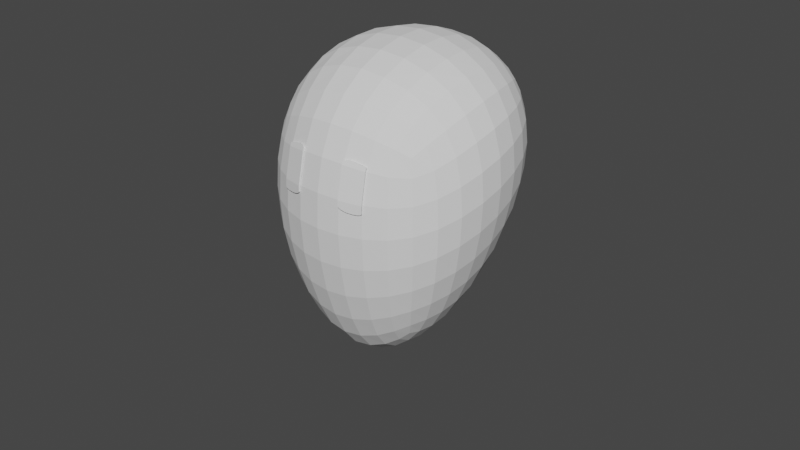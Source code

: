 # Source: Charactor1.blend  (saved by Blender 3.4.6; exported with 4.5.12 LTS)
import bpy
from mathutils import Matrix  # noqa: F401  (used for matrix-valued properties, if any)

bpy.ops.wm.read_factory_settings(use_empty=True)
scene = bpy.context.scene
scene.name = 'Scene'

# ---- collections
col_collection = bpy.data.collections.new('Collection'); scene.collection.children.link(col_collection)

# ---- world
world_world = bpy.data.worlds.new('World'); scene.world = world_world
world_world.use_nodes = True; world_world.node_tree.nodes.clear()
_N = world_world.node_tree.nodes; _L = world_world.node_tree.links
n0 = _N.new('ShaderNodeOutputWorld'); n0.name = 'World Output'; n0.location = (300, 300)
n1 = _N.new('ShaderNodeBackground'); n1.name = 'Background'; n1.location = (10, 300)
n1.inputs[0].default_value = (0.05088, 0.05088, 0.05088, 1.0)
_L.new(n1.outputs[0], n0.inputs[0])
n0.is_active_output = True
world_world.color = (0.05088, 0.05088, 0.05088)
world_world.use_sun_shadow = False
world_world.sun_shadow_jitter_overblur = 0.0

# ---- meshes
me_cube_003 = bpy.data.meshes.new('Cube.003')
me_cube_003.from_pydata([(-0.4995, -0.4995, -1.448), (-1.0, -1.0, 1.0), (-0.4995, 0.5635, -0.4518), (-1.0, 1.0, 1.0), (0.4995, -0.4995, -1.448), (1.0, -1.0, 1.0), (0.4995, 0.5635, -0.4518), (1.0, 1.0, 1.0)], [], [(0, 1, 3, 2), (2, 3, 7, 6), (6, 7, 5, 4), (4, 5, 1, 0), (2, 6, 4, 0), (7, 3, 1, 5)])
_uv = me_cube_003.uv_layers.new(name='UVMap')
_uv.uv.foreach_set('vector', [0.375, 0.0, 0.625, 0.0, 0.625, 0.25, 0.375, 0.25, 0.375, 0.25, 0.625, 0.25, 0.625, 0.5, 0.375, 0.5, 0.375, 0.5, 0.625, 0.5, 0.625, 0.75, 0.375, 0.75, 0.375, 0.75, 0.625, 0.75, 0.625, 1.0, 0.375, 1.0, 0.125, 0.5, 0.375, 0.5, 0.375, 0.75, 0.125, 0.75, 0.625, 0.5, 0.875, 0.5, 0.875, 0.75, 0.625, 0.75])
me_cube_003.update()
me_plane = bpy.data.meshes.new('Plane')
me_plane.from_pydata([(1.109, -4.647, 2.637), (1.201, -3.484, 2.636), (0.5278, -4.601, 2.615), (0.6203, -3.438, 2.614), (1.187, -3.665, 2.636), (0.6059, -3.619, 2.614), (1.126, -4.427, 2.637), (0.5453, -4.381, 2.615)], [], [(5, 4, 1, 3), (7, 6, 4, 5), (2, 0, 6, 7)])
_uv = me_plane.uv_layers.new(name='UVMap')
_uv.uv.foreach_set('vector', [0.5, 0.8445, 1.0, 0.8445, 1.0, 1.0, 0.5, 1.0, 0.5, 0.189, 1.0, 0.189, 1.0, 0.8445, 0.5, 0.8445, 0.5, 0.0, 1.0, 0.0, 1.0, 0.189, 0.5, 0.189])
me_plane.update()

# ---- objects
ob_head = bpy.data.objects.new('Head', me_cube_003)
ob_eye = bpy.data.objects.new('Eye', me_plane)

# ---- transforms, parenting, visibility, modifiers, constraints
ob_head.location = (0.0, 0.0, 8.958)
_m = ob_head.modifiers.new('Subdivision', 'SUBSURF')
_m.levels = 5
_m.render_levels = 3
ob_eye.location = (0.0, 0.0, 10.44)
ob_eye.rotation_euler = (1.571, 0.0, 0.0)
ob_eye.scale = (0.2885, 0.2885, 0.2885)
_m = ob_eye.modifiers.new('Mirror', 'MIRROR')
_m = ob_eye.modifiers.new('Subdivision', 'SUBSURF')
_m.levels = 3
_m.render_levels = 3
_m = ob_eye.modifiers.new('Shrinkwrap', 'SHRINKWRAP')
_m.target = ob_head
_m.offset = 0.001
_m = ob_eye.modifiers.new('Solidify', 'SOLIDIFY')
_m.thickness = 0.03
_m.offset = 1.0

# ---- collection membership
col_collection.objects.link(ob_head)
col_collection.objects.link(ob_eye)

# ---- scene / render settings (as saved in the file)
scene.frame_start = 1; scene.frame_end = 250; scene.frame_set(1)
scene.render.engine = 'BLENDER_EEVEE_NEXT'
scene.cycles.sampling_pattern = 'TABULATED_SOBOL'
scene.cycles.use_light_tree = False
scene.view_settings.view_transform = 'Filmic'
bpy.context.view_layer.update()

# ---- added for rendering (the .blend has no active camera and no usable light): camera, sun
cam_auto = bpy.data.cameras.new('AutoCamera')
cam_auto.lens = 50.0
cam_auto.sensor_width = 36.0
cam_auto.clip_end = 1000.0
ob_auto_camera = bpy.data.objects.new('AutoCamera', cam_auto)
scene.collection.objects.link(ob_auto_camera)
ob_auto_camera.location = (3.46109, -4.1533, 11.503)
ob_auto_camera.rotation_euler = (1.09748, -7.21219e-08, 0.694738)
scene.camera = ob_auto_camera
light_auto_sun = bpy.data.lights.new('AutoSun', 'SUN')
light_auto_sun.energy = 3.0
light_auto_sun.angle = 0.0523599
ob_auto_sun = bpy.data.objects.new('AutoSun', light_auto_sun)
scene.collection.objects.link(ob_auto_sun)
ob_auto_sun.rotation_euler = (0.872665, 0.174533, 0.523599)
bpy.context.view_layer.update()
